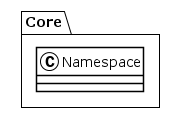

The diagram above was rendered by PlantUML. Its source (embedded in the PNG):
@startuml
!theme plain
package Core {
class Namespace {
}
}
@enduml